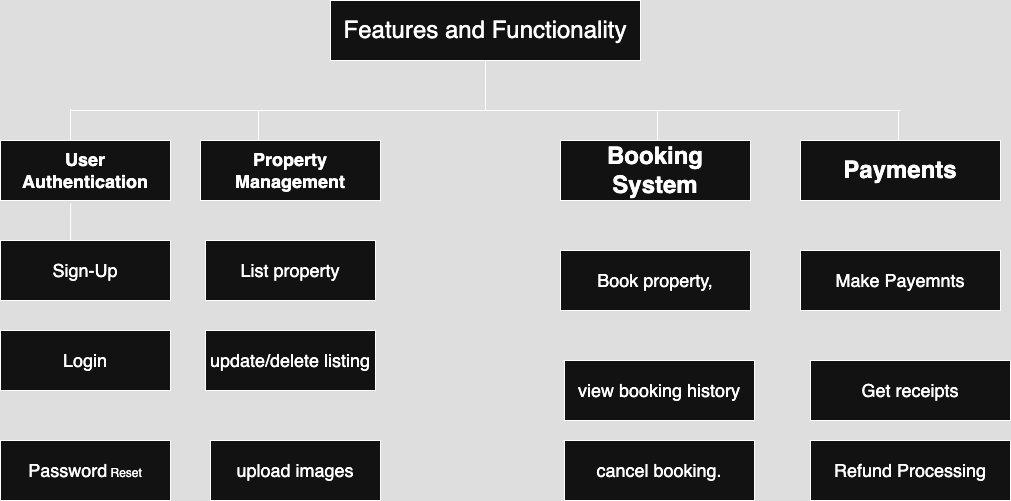

The diagram above was exported from draw.io. Its source (the exported page's mxGraphModel, read from the mxfile embedded in the PNG):
<mxGraphModel dx="1926" dy="611" grid="1" gridSize="10" guides="1" tooltips="1" connect="1" arrows="1" fold="1" page="1" pageScale="1" pageWidth="850" pageHeight="1100" math="0" shadow="0">
  <root>
    <mxCell id="0" />
    <mxCell id="1" parent="0" />
    <mxCell id="UbjyNEhE0LX3iy3AbXaY-2" value="&lt;font style=&quot;font-size: 24px;&quot;&gt;Features and Functionality&lt;/font&gt;" style="rounded=0;whiteSpace=wrap;html=1;" vertex="1" parent="1">
      <mxGeometry x="270" y="10" width="310" height="60" as="geometry" />
    </mxCell>
    <mxCell id="UbjyNEhE0LX3iy3AbXaY-3" value="" style="endArrow=none;html=1;rounded=0;entryX=0.5;entryY=1;entryDx=0;entryDy=0;" edge="1" parent="1" target="UbjyNEhE0LX3iy3AbXaY-2">
      <mxGeometry width="50" height="50" relative="1" as="geometry">
        <mxPoint x="425" y="120" as="sourcePoint" />
        <mxPoint x="450" y="290" as="targetPoint" />
      </mxGeometry>
    </mxCell>
    <mxCell id="UbjyNEhE0LX3iy3AbXaY-7" value="" style="endArrow=none;html=1;rounded=0;startArrow=none;startFill=0;" edge="1" parent="1">
      <mxGeometry width="50" height="50" relative="1" as="geometry">
        <mxPoint x="10" y="120" as="sourcePoint" />
        <mxPoint x="840" y="120" as="targetPoint" />
      </mxGeometry>
    </mxCell>
    <mxCell id="UbjyNEhE0LX3iy3AbXaY-8" value="" style="endArrow=none;html=1;rounded=0;" edge="1" parent="1">
      <mxGeometry width="50" height="50" relative="1" as="geometry">
        <mxPoint x="10" y="160" as="sourcePoint" />
        <mxPoint x="10" y="118" as="targetPoint" />
      </mxGeometry>
    </mxCell>
    <mxCell id="UbjyNEhE0LX3iy3AbXaY-9" value="" style="endArrow=none;html=1;rounded=0;" edge="1" parent="1">
      <mxGeometry width="50" height="50" relative="1" as="geometry">
        <mxPoint x="198" y="162" as="sourcePoint" />
        <mxPoint x="198" y="120" as="targetPoint" />
      </mxGeometry>
    </mxCell>
    <mxCell id="UbjyNEhE0LX3iy3AbXaY-10" value="" style="endArrow=none;html=1;rounded=0;" edge="1" parent="1">
      <mxGeometry width="50" height="50" relative="1" as="geometry">
        <mxPoint x="597" y="163" as="sourcePoint" />
        <mxPoint x="597" y="121" as="targetPoint" />
      </mxGeometry>
    </mxCell>
    <mxCell id="UbjyNEhE0LX3iy3AbXaY-11" value="" style="endArrow=none;html=1;rounded=0;" edge="1" parent="1">
      <mxGeometry width="50" height="50" relative="1" as="geometry">
        <mxPoint x="838" y="163" as="sourcePoint" />
        <mxPoint x="838" y="121" as="targetPoint" />
      </mxGeometry>
    </mxCell>
    <mxCell id="UbjyNEhE0LX3iy3AbXaY-12" value="&lt;font style=&quot;font-size: 18px;&quot;&gt;&lt;b&gt;User Authentication&lt;/b&gt;&lt;/font&gt;" style="rounded=0;whiteSpace=wrap;html=1;" vertex="1" parent="1">
      <mxGeometry x="-60" y="150" width="170" height="60" as="geometry" />
    </mxCell>
    <mxCell id="UbjyNEhE0LX3iy3AbXaY-13" value="&lt;font style=&quot;font-size: 18px;&quot;&gt;&lt;b&gt;Property Management&lt;/b&gt;&lt;/font&gt;" style="rounded=0;whiteSpace=wrap;html=1;" vertex="1" parent="1">
      <mxGeometry x="140" y="150" width="180" height="60" as="geometry" />
    </mxCell>
    <mxCell id="UbjyNEhE0LX3iy3AbXaY-14" value="&lt;font style=&quot;font-size: 24px;&quot;&gt;&lt;b&gt;Booking System&lt;/b&gt;&lt;/font&gt;" style="rounded=0;whiteSpace=wrap;html=1;" vertex="1" parent="1">
      <mxGeometry x="500" y="150" width="190" height="60" as="geometry" />
    </mxCell>
    <mxCell id="UbjyNEhE0LX3iy3AbXaY-15" value="&lt;font style=&quot;font-size: 24px;&quot;&gt;&lt;b style=&quot;&quot;&gt;Payments&lt;/b&gt;&lt;/font&gt;" style="rounded=0;whiteSpace=wrap;html=1;" vertex="1" parent="1">
      <mxGeometry x="740" y="150" width="200" height="60" as="geometry" />
    </mxCell>
    <mxCell id="UbjyNEhE0LX3iy3AbXaY-16" value="" style="endArrow=none;html=1;rounded=0;entryX=0.413;entryY=1.048;entryDx=0;entryDy=0;entryPerimeter=0;" edge="1" parent="1" target="UbjyNEhE0LX3iy3AbXaY-12">
      <mxGeometry width="50" height="50" relative="1" as="geometry">
        <mxPoint x="10" y="260" as="sourcePoint" />
        <mxPoint x="80" y="230" as="targetPoint" />
      </mxGeometry>
    </mxCell>
    <mxCell id="UbjyNEhE0LX3iy3AbXaY-17" value="&lt;font style=&quot;font-size: 18px;&quot;&gt;Sign-Up&lt;/font&gt;" style="rounded=0;whiteSpace=wrap;html=1;" vertex="1" parent="1">
      <mxGeometry x="-60" y="250" width="170" height="60" as="geometry" />
    </mxCell>
    <mxCell id="UbjyNEhE0LX3iy3AbXaY-18" value="&lt;font style=&quot;font-size: 18px;&quot;&gt;Login&lt;/font&gt;" style="rounded=0;whiteSpace=wrap;html=1;" vertex="1" parent="1">
      <mxGeometry x="-60" y="340" width="170" height="60" as="geometry" />
    </mxCell>
    <mxCell id="UbjyNEhE0LX3iy3AbXaY-19" value="&lt;font style=&quot;font-size: 18px;&quot;&gt;Password&lt;/font&gt; Reset" style="rounded=0;whiteSpace=wrap;html=1;" vertex="1" parent="1">
      <mxGeometry x="-60" y="450" width="170" height="60" as="geometry" />
    </mxCell>
    <mxCell id="UbjyNEhE0LX3iy3AbXaY-20" value="&lt;font style=&quot;font-size: 18px;&quot;&gt;List property&lt;/font&gt;" style="rounded=0;whiteSpace=wrap;html=1;" vertex="1" parent="1">
      <mxGeometry x="145" y="250" width="170" height="60" as="geometry" />
    </mxCell>
    <mxCell id="UbjyNEhE0LX3iy3AbXaY-21" value="&lt;font style=&quot;font-size: 18px;&quot;&gt;update/delete listing&lt;/font&gt;" style="rounded=0;whiteSpace=wrap;html=1;" vertex="1" parent="1">
      <mxGeometry x="145" y="340" width="170" height="60" as="geometry" />
    </mxCell>
    <mxCell id="UbjyNEhE0LX3iy3AbXaY-22" value="&lt;font style=&quot;font-size: 18px;&quot;&gt;upload images&lt;/font&gt;" style="rounded=0;whiteSpace=wrap;html=1;" vertex="1" parent="1">
      <mxGeometry x="150" y="450" width="170" height="60" as="geometry" />
    </mxCell>
    <mxCell id="UbjyNEhE0LX3iy3AbXaY-23" value="&lt;font style=&quot;font-size: 18px;&quot;&gt;Book property,&lt;/font&gt;" style="rounded=0;whiteSpace=wrap;html=1;" vertex="1" parent="1">
      <mxGeometry x="500" y="260" width="190" height="60" as="geometry" />
    </mxCell>
    <mxCell id="UbjyNEhE0LX3iy3AbXaY-24" value="&lt;font style=&quot;font-size: 18px;&quot;&gt;view booking history&lt;/font&gt;" style="rounded=0;whiteSpace=wrap;html=1;" vertex="1" parent="1">
      <mxGeometry x="504" y="370" width="190" height="60" as="geometry" />
    </mxCell>
    <mxCell id="UbjyNEhE0LX3iy3AbXaY-25" value="&lt;font style=&quot;font-size: 18px;&quot;&gt;cancel booking.&lt;/font&gt;" style="rounded=0;whiteSpace=wrap;html=1;" vertex="1" parent="1">
      <mxGeometry x="504" y="450" width="190" height="60" as="geometry" />
    </mxCell>
    <mxCell id="UbjyNEhE0LX3iy3AbXaY-26" value="&lt;font style=&quot;font-size: 18px;&quot;&gt;Make Payemnts&lt;/font&gt;" style="rounded=0;whiteSpace=wrap;html=1;" vertex="1" parent="1">
      <mxGeometry x="740" y="260" width="200" height="60" as="geometry" />
    </mxCell>
    <mxCell id="UbjyNEhE0LX3iy3AbXaY-27" value="&lt;font style=&quot;font-size: 18px;&quot;&gt;Get receipts&lt;/font&gt;" style="rounded=0;whiteSpace=wrap;html=1;" vertex="1" parent="1">
      <mxGeometry x="750" y="370" width="200" height="60" as="geometry" />
    </mxCell>
    <mxCell id="UbjyNEhE0LX3iy3AbXaY-28" value="&lt;font style=&quot;font-size: 18px;&quot;&gt;Refund Processing&lt;/font&gt;" style="rounded=0;whiteSpace=wrap;html=1;" vertex="1" parent="1">
      <mxGeometry x="750" y="450" width="200" height="60" as="geometry" />
    </mxCell>
  </root>
</mxGraphModel>